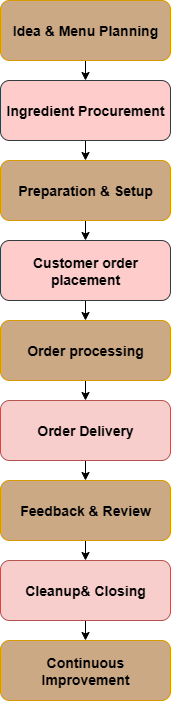

The diagram above was exported from draw.io. Its source (the exported page's mxGraphModel, read from the mxfile embedded in the PNG):
<mxGraphModel dx="1042" dy="658" grid="1" gridSize="10" guides="1" tooltips="1" connect="1" arrows="1" fold="1" page="1" pageScale="1" pageWidth="850" pageHeight="1100" math="0" shadow="0">
  <root>
    <mxCell id="0" />
    <mxCell id="1" parent="0" />
    <mxCell id="6c4rs-4VHHUPKzTsZSA_-10" style="edgeStyle=orthogonalEdgeStyle;rounded=0;orthogonalLoop=1;jettySize=auto;html=1;exitX=0.5;exitY=1;exitDx=0;exitDy=0;entryX=0.5;entryY=0;entryDx=0;entryDy=0;" edge="1" parent="1" source="6c4rs-4VHHUPKzTsZSA_-1" target="6c4rs-4VHHUPKzTsZSA_-2">
      <mxGeometry relative="1" as="geometry" />
    </mxCell>
    <mxCell id="6c4rs-4VHHUPKzTsZSA_-1" value="&lt;b&gt;&lt;font style=&quot;font-size: 14px;&quot;&gt;Idea &amp;amp; Menu Planning&lt;/font&gt;&lt;/b&gt;" style="rounded=1;whiteSpace=wrap;html=1;fillColor=light-dark(#CCA985,#36210A);strokeColor=#d79b00;" vertex="1" parent="1">
      <mxGeometry x="340" y="40" width="170" height="60" as="geometry" />
    </mxCell>
    <mxCell id="6c4rs-4VHHUPKzTsZSA_-11" style="edgeStyle=orthogonalEdgeStyle;rounded=0;orthogonalLoop=1;jettySize=auto;html=1;exitX=0.5;exitY=1;exitDx=0;exitDy=0;entryX=0.5;entryY=0;entryDx=0;entryDy=0;" edge="1" parent="1" source="6c4rs-4VHHUPKzTsZSA_-2" target="6c4rs-4VHHUPKzTsZSA_-3">
      <mxGeometry relative="1" as="geometry" />
    </mxCell>
    <mxCell id="6c4rs-4VHHUPKzTsZSA_-2" value="&lt;b&gt;&lt;font style=&quot;font-size: 14px;&quot;&gt;Ingredient Procurement&lt;/font&gt;&lt;/b&gt;" style="rounded=1;whiteSpace=wrap;html=1;fillColor=#ffcccc;strokeColor=#36393d;" vertex="1" parent="1">
      <mxGeometry x="340" y="120" width="170" height="60" as="geometry" />
    </mxCell>
    <mxCell id="6c4rs-4VHHUPKzTsZSA_-12" style="edgeStyle=orthogonalEdgeStyle;rounded=0;orthogonalLoop=1;jettySize=auto;html=1;exitX=0.5;exitY=1;exitDx=0;exitDy=0;entryX=0.5;entryY=0;entryDx=0;entryDy=0;" edge="1" parent="1" source="6c4rs-4VHHUPKzTsZSA_-3" target="6c4rs-4VHHUPKzTsZSA_-4">
      <mxGeometry relative="1" as="geometry" />
    </mxCell>
    <mxCell id="6c4rs-4VHHUPKzTsZSA_-3" value="&lt;b&gt;&lt;font style=&quot;font-size: 14px;&quot;&gt;Preparation &amp;amp; Setup&lt;/font&gt;&lt;/b&gt;" style="rounded=1;whiteSpace=wrap;html=1;fillColor=light-dark(#CCA985,#36210A);strokeColor=#d79b00;" vertex="1" parent="1">
      <mxGeometry x="340" y="200" width="170" height="60" as="geometry" />
    </mxCell>
    <mxCell id="6c4rs-4VHHUPKzTsZSA_-13" style="edgeStyle=orthogonalEdgeStyle;rounded=0;orthogonalLoop=1;jettySize=auto;html=1;exitX=0.5;exitY=1;exitDx=0;exitDy=0;entryX=0.5;entryY=0;entryDx=0;entryDy=0;" edge="1" parent="1" source="6c4rs-4VHHUPKzTsZSA_-4" target="6c4rs-4VHHUPKzTsZSA_-5">
      <mxGeometry relative="1" as="geometry" />
    </mxCell>
    <mxCell id="6c4rs-4VHHUPKzTsZSA_-4" value="&lt;b&gt;&lt;font style=&quot;font-size: 14px;&quot;&gt;Customer order placement&lt;/font&gt;&lt;/b&gt;" style="rounded=1;whiteSpace=wrap;html=1;fillColor=#ffcccc;strokeColor=#36393d;" vertex="1" parent="1">
      <mxGeometry x="340" y="280" width="170" height="60" as="geometry" />
    </mxCell>
    <mxCell id="6c4rs-4VHHUPKzTsZSA_-14" style="edgeStyle=orthogonalEdgeStyle;rounded=0;orthogonalLoop=1;jettySize=auto;html=1;exitX=0.5;exitY=1;exitDx=0;exitDy=0;entryX=0.5;entryY=0;entryDx=0;entryDy=0;" edge="1" parent="1" source="6c4rs-4VHHUPKzTsZSA_-5" target="6c4rs-4VHHUPKzTsZSA_-6">
      <mxGeometry relative="1" as="geometry" />
    </mxCell>
    <mxCell id="6c4rs-4VHHUPKzTsZSA_-5" value="&lt;b&gt;&lt;font style=&quot;font-size: 14px;&quot;&gt;Order processing&lt;/font&gt;&lt;/b&gt;" style="rounded=1;whiteSpace=wrap;html=1;fillColor=#CCA985;strokeColor=#d79b00;" vertex="1" parent="1">
      <mxGeometry x="340" y="360" width="170" height="60" as="geometry" />
    </mxCell>
    <mxCell id="6c4rs-4VHHUPKzTsZSA_-15" style="edgeStyle=orthogonalEdgeStyle;rounded=0;orthogonalLoop=1;jettySize=auto;html=1;exitX=0.5;exitY=1;exitDx=0;exitDy=0;entryX=0.5;entryY=0;entryDx=0;entryDy=0;" edge="1" parent="1" source="6c4rs-4VHHUPKzTsZSA_-6" target="6c4rs-4VHHUPKzTsZSA_-7">
      <mxGeometry relative="1" as="geometry" />
    </mxCell>
    <mxCell id="6c4rs-4VHHUPKzTsZSA_-6" value="&lt;b&gt;&lt;font style=&quot;font-size: 14px;&quot;&gt;Order Delivery&lt;/font&gt;&lt;/b&gt;" style="rounded=1;whiteSpace=wrap;html=1;fillColor=#f8cecc;strokeColor=#b85450;" vertex="1" parent="1">
      <mxGeometry x="340" y="440" width="170" height="60" as="geometry" />
    </mxCell>
    <mxCell id="6c4rs-4VHHUPKzTsZSA_-16" style="edgeStyle=orthogonalEdgeStyle;rounded=0;orthogonalLoop=1;jettySize=auto;html=1;exitX=0.5;exitY=1;exitDx=0;exitDy=0;entryX=0.5;entryY=0;entryDx=0;entryDy=0;" edge="1" parent="1" source="6c4rs-4VHHUPKzTsZSA_-7" target="6c4rs-4VHHUPKzTsZSA_-8">
      <mxGeometry relative="1" as="geometry" />
    </mxCell>
    <mxCell id="6c4rs-4VHHUPKzTsZSA_-7" value="&lt;b&gt;&lt;font style=&quot;font-size: 14px;&quot;&gt;Feedback &amp;amp; Review&lt;/font&gt;&lt;/b&gt;" style="rounded=1;whiteSpace=wrap;html=1;fillColor=#CCA985;strokeColor=#d79b00;" vertex="1" parent="1">
      <mxGeometry x="340" y="520" width="170" height="60" as="geometry" />
    </mxCell>
    <mxCell id="6c4rs-4VHHUPKzTsZSA_-17" style="edgeStyle=orthogonalEdgeStyle;rounded=0;orthogonalLoop=1;jettySize=auto;html=1;exitX=0.5;exitY=1;exitDx=0;exitDy=0;entryX=0.5;entryY=0;entryDx=0;entryDy=0;" edge="1" parent="1" source="6c4rs-4VHHUPKzTsZSA_-8" target="6c4rs-4VHHUPKzTsZSA_-9">
      <mxGeometry relative="1" as="geometry" />
    </mxCell>
    <mxCell id="6c4rs-4VHHUPKzTsZSA_-8" value="&lt;b&gt;&lt;font style=&quot;font-size: 14px;&quot;&gt;Cleanup&amp;amp; Closing&lt;/font&gt;&lt;/b&gt;" style="rounded=1;whiteSpace=wrap;html=1;fillColor=#f8cecc;strokeColor=#b85450;" vertex="1" parent="1">
      <mxGeometry x="340" y="600" width="170" height="60" as="geometry" />
    </mxCell>
    <mxCell id="6c4rs-4VHHUPKzTsZSA_-9" value="&lt;b&gt;&lt;font style=&quot;font-size: 14px;&quot;&gt;Continuous Improvement&lt;/font&gt;&lt;/b&gt;" style="rounded=1;whiteSpace=wrap;html=1;fillColor=#CCA985;strokeColor=#d79b00;" vertex="1" parent="1">
      <mxGeometry x="340" y="680" width="170" height="60" as="geometry" />
    </mxCell>
  </root>
</mxGraphModel>